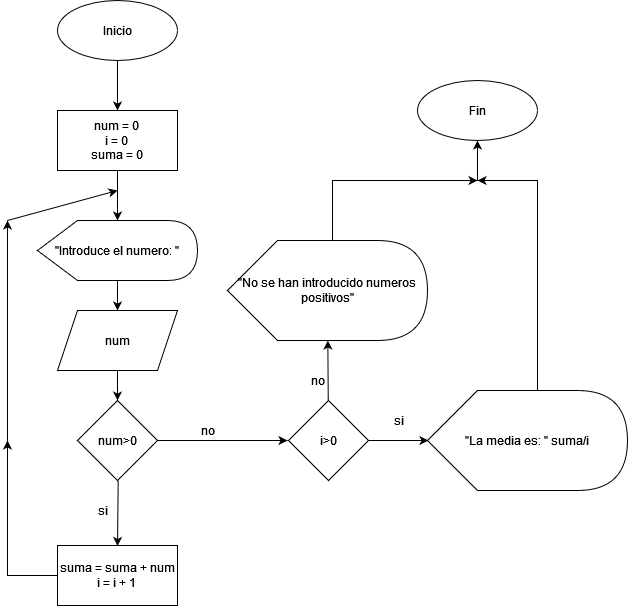

The diagram above was exported from draw.io. Its source (the exported page's mxGraphModel, read from the mxfile embedded in the PNG):
<mxGraphModel dx="868" dy="397" grid="1" gridSize="10" guides="1" tooltips="1" connect="1" arrows="1" fold="1" page="1" pageScale="1" pageWidth="827" pageHeight="1169" math="0" shadow="0">
  <root>
    <mxCell id="0" />
    <mxCell id="1" parent="0" />
    <mxCell id="mWkmicoRQHszRvuhQkVp-1" style="edgeStyle=none;rounded=0;orthogonalLoop=1;jettySize=auto;html=1;" edge="1" parent="1" source="mWkmicoRQHszRvuhQkVp-2">
      <mxGeometry relative="1" as="geometry">
        <mxPoint x="350" y="150" as="targetPoint" />
      </mxGeometry>
    </mxCell>
    <mxCell id="mWkmicoRQHszRvuhQkVp-2" value="Inicio" style="ellipse;whiteSpace=wrap;html=1;" vertex="1" parent="1">
      <mxGeometry x="290" y="40" width="120" height="60" as="geometry" />
    </mxCell>
    <mxCell id="mWkmicoRQHszRvuhQkVp-3" style="edgeStyle=none;rounded=0;orthogonalLoop=1;jettySize=auto;html=1;" edge="1" parent="1" source="mWkmicoRQHszRvuhQkVp-4">
      <mxGeometry relative="1" as="geometry">
        <mxPoint x="350" y="260" as="targetPoint" />
      </mxGeometry>
    </mxCell>
    <mxCell id="mWkmicoRQHszRvuhQkVp-4" value="&lt;div&gt;num = 0&lt;/div&gt;&lt;div&gt;i = 0&lt;br&gt;&lt;/div&gt;&lt;div&gt;suma = 0&lt;br&gt;&lt;/div&gt;" style="rounded=0;whiteSpace=wrap;html=1;" vertex="1" parent="1">
      <mxGeometry x="290" y="150" width="120" height="60" as="geometry" />
    </mxCell>
    <mxCell id="mWkmicoRQHszRvuhQkVp-5" style="edgeStyle=none;rounded=0;orthogonalLoop=1;jettySize=auto;html=1;" edge="1" parent="1" source="mWkmicoRQHszRvuhQkVp-6" target="mWkmicoRQHszRvuhQkVp-8">
      <mxGeometry relative="1" as="geometry">
        <mxPoint x="350" y="360" as="targetPoint" />
      </mxGeometry>
    </mxCell>
    <mxCell id="mWkmicoRQHszRvuhQkVp-6" value="&quot;Introduce el numero: &quot;" style="shape=display;whiteSpace=wrap;html=1;" vertex="1" parent="1">
      <mxGeometry x="270" y="260" width="160" height="60" as="geometry" />
    </mxCell>
    <mxCell id="mWkmicoRQHszRvuhQkVp-7" style="edgeStyle=none;rounded=0;orthogonalLoop=1;jettySize=auto;html=1;" edge="1" parent="1" source="mWkmicoRQHszRvuhQkVp-8">
      <mxGeometry relative="1" as="geometry">
        <mxPoint x="350" y="440" as="targetPoint" />
      </mxGeometry>
    </mxCell>
    <mxCell id="mWkmicoRQHszRvuhQkVp-8" value="num" style="shape=parallelogram;perimeter=parallelogramPerimeter;whiteSpace=wrap;html=1;fixedSize=1;" vertex="1" parent="1">
      <mxGeometry x="290" y="350" width="120" height="60" as="geometry" />
    </mxCell>
    <mxCell id="mWkmicoRQHszRvuhQkVp-11" style="edgeStyle=none;rounded=0;orthogonalLoop=1;jettySize=auto;html=1;entryX=0;entryY=0.5;entryDx=0;entryDy=0;entryPerimeter=0;" edge="1" parent="1" source="mWkmicoRQHszRvuhQkVp-12">
      <mxGeometry relative="1" as="geometry">
        <mxPoint x="661" y="480" as="targetPoint" />
      </mxGeometry>
    </mxCell>
    <mxCell id="mWkmicoRQHszRvuhQkVp-31" style="edgeStyle=none;rounded=0;orthogonalLoop=1;jettySize=auto;html=1;" edge="1" parent="1" source="mWkmicoRQHszRvuhQkVp-12" target="mWkmicoRQHszRvuhQkVp-32">
      <mxGeometry relative="1" as="geometry">
        <mxPoint x="561" y="390" as="targetPoint" />
      </mxGeometry>
    </mxCell>
    <mxCell id="mWkmicoRQHszRvuhQkVp-12" value="i&amp;gt;0" style="rhombus;whiteSpace=wrap;html=1;align=center;" vertex="1" parent="1">
      <mxGeometry x="521" y="440" width="80" height="80" as="geometry" />
    </mxCell>
    <mxCell id="mWkmicoRQHszRvuhQkVp-16" value="Fin" style="ellipse;whiteSpace=wrap;html=1;align=center;" vertex="1" parent="1">
      <mxGeometry x="650" y="120" width="120" height="60" as="geometry" />
    </mxCell>
    <mxCell id="mWkmicoRQHszRvuhQkVp-19" style="edgeStyle=none;rounded=0;orthogonalLoop=1;jettySize=auto;html=1;" edge="1" parent="1">
      <mxGeometry relative="1" as="geometry">
        <mxPoint x="350" y="585.5" as="targetPoint" />
        <mxPoint x="350.6858638743456" y="520" as="sourcePoint" />
      </mxGeometry>
    </mxCell>
    <mxCell id="mWkmicoRQHszRvuhQkVp-21" value="si" style="text;html=1;align=center;verticalAlign=middle;resizable=0;points=[];autosize=1;strokeColor=none;fillColor=none;" vertex="1" parent="1">
      <mxGeometry x="616" y="450" width="30" height="20" as="geometry" />
    </mxCell>
    <mxCell id="mWkmicoRQHszRvuhQkVp-42" style="edgeStyle=none;rounded=0;orthogonalLoop=1;jettySize=auto;html=1;" edge="1" parent="1" source="mWkmicoRQHszRvuhQkVp-23">
      <mxGeometry relative="1" as="geometry">
        <mxPoint x="520" y="480" as="targetPoint" />
      </mxGeometry>
    </mxCell>
    <mxCell id="mWkmicoRQHszRvuhQkVp-23" value="num&amp;gt;0" style="rhombus;whiteSpace=wrap;html=1;align=center;" vertex="1" parent="1">
      <mxGeometry x="310" y="440" width="80" height="80" as="geometry" />
    </mxCell>
    <mxCell id="mWkmicoRQHszRvuhQkVp-24" value="si" style="text;html=1;align=center;verticalAlign=middle;resizable=0;points=[];autosize=1;strokeColor=none;fillColor=none;" vertex="1" parent="1">
      <mxGeometry x="320" y="540" width="30" height="20" as="geometry" />
    </mxCell>
    <mxCell id="mWkmicoRQHszRvuhQkVp-41" style="edgeStyle=none;rounded=0;orthogonalLoop=1;jettySize=auto;html=1;" edge="1" parent="1" source="mWkmicoRQHszRvuhQkVp-25">
      <mxGeometry relative="1" as="geometry">
        <mxPoint x="240" y="480" as="targetPoint" />
        <Array as="points">
          <mxPoint x="240" y="615" />
        </Array>
      </mxGeometry>
    </mxCell>
    <mxCell id="mWkmicoRQHszRvuhQkVp-25" value="&lt;div&gt;suma = suma + num&lt;/div&gt;&lt;div&gt;i = i + 1&lt;br&gt;&lt;/div&gt;" style="rounded=0;whiteSpace=wrap;html=1;align=center;" vertex="1" parent="1">
      <mxGeometry x="290" y="585" width="120" height="60" as="geometry" />
    </mxCell>
    <mxCell id="mWkmicoRQHszRvuhQkVp-29" value="" style="endArrow=classic;html=1;rounded=0;elbow=vertical;" edge="1" parent="1">
      <mxGeometry width="50" height="50" relative="1" as="geometry">
        <mxPoint x="240" y="480" as="sourcePoint" />
        <mxPoint x="240" y="260" as="targetPoint" />
      </mxGeometry>
    </mxCell>
    <mxCell id="mWkmicoRQHszRvuhQkVp-30" value="" style="endArrow=classic;html=1;rounded=0;elbow=vertical;" edge="1" parent="1">
      <mxGeometry width="50" height="50" relative="1" as="geometry">
        <mxPoint x="240" y="260" as="sourcePoint" />
        <mxPoint x="350" y="230" as="targetPoint" />
      </mxGeometry>
    </mxCell>
    <mxCell id="mWkmicoRQHszRvuhQkVp-32" value="&quot;No se han introducido numeros positivos&quot;" style="shape=display;whiteSpace=wrap;html=1;align=center;" vertex="1" parent="1">
      <mxGeometry x="460" y="280" width="200" height="100" as="geometry" />
    </mxCell>
    <mxCell id="mWkmicoRQHszRvuhQkVp-33" style="edgeStyle=none;rounded=0;orthogonalLoop=1;jettySize=auto;html=1;exitX=0;exitY=0;exitDx=100;exitDy=0;exitPerimeter=0;" edge="1" parent="1" source="mWkmicoRQHszRvuhQkVp-32" target="mWkmicoRQHszRvuhQkVp-32">
      <mxGeometry relative="1" as="geometry" />
    </mxCell>
    <mxCell id="mWkmicoRQHszRvuhQkVp-39" style="edgeStyle=none;rounded=0;orthogonalLoop=1;jettySize=auto;html=1;exitX=0.55;exitY=0;exitDx=0;exitDy=0;exitPerimeter=0;" edge="1" parent="1" source="mWkmicoRQHszRvuhQkVp-36">
      <mxGeometry relative="1" as="geometry">
        <mxPoint x="710" y="220" as="targetPoint" />
        <Array as="points">
          <mxPoint x="770" y="220" />
        </Array>
      </mxGeometry>
    </mxCell>
    <mxCell id="mWkmicoRQHszRvuhQkVp-36" value="&quot;La media es: &quot; suma/i" style="shape=display;whiteSpace=wrap;html=1;align=center;" vertex="1" parent="1">
      <mxGeometry x="660" y="430" width="200" height="100" as="geometry" />
    </mxCell>
    <mxCell id="mWkmicoRQHszRvuhQkVp-37" value="no" style="text;html=1;align=center;verticalAlign=middle;resizable=0;points=[];autosize=1;strokeColor=none;fillColor=none;" vertex="1" parent="1">
      <mxGeometry x="535" y="410" width="30" height="20" as="geometry" />
    </mxCell>
    <mxCell id="mWkmicoRQHszRvuhQkVp-38" value="" style="endArrow=classic;html=1;rounded=0;elbow=vertical;" edge="1" parent="1">
      <mxGeometry width="50" height="50" relative="1" as="geometry">
        <mxPoint x="565" y="280" as="sourcePoint" />
        <mxPoint x="710" y="220" as="targetPoint" />
        <Array as="points">
          <mxPoint x="565" y="220" />
        </Array>
      </mxGeometry>
    </mxCell>
    <mxCell id="mWkmicoRQHszRvuhQkVp-40" value="" style="endArrow=classic;html=1;rounded=0;elbow=vertical;entryX=0.5;entryY=1;entryDx=0;entryDy=0;" edge="1" parent="1" target="mWkmicoRQHszRvuhQkVp-16">
      <mxGeometry width="50" height="50" relative="1" as="geometry">
        <mxPoint x="710" y="220" as="sourcePoint" />
        <mxPoint x="760" y="170" as="targetPoint" />
      </mxGeometry>
    </mxCell>
    <mxCell id="mWkmicoRQHszRvuhQkVp-43" value="no" style="text;html=1;align=center;verticalAlign=middle;resizable=0;points=[];autosize=1;strokeColor=none;fillColor=none;" vertex="1" parent="1">
      <mxGeometry x="425" y="460" width="30" height="20" as="geometry" />
    </mxCell>
  </root>
</mxGraphModel>